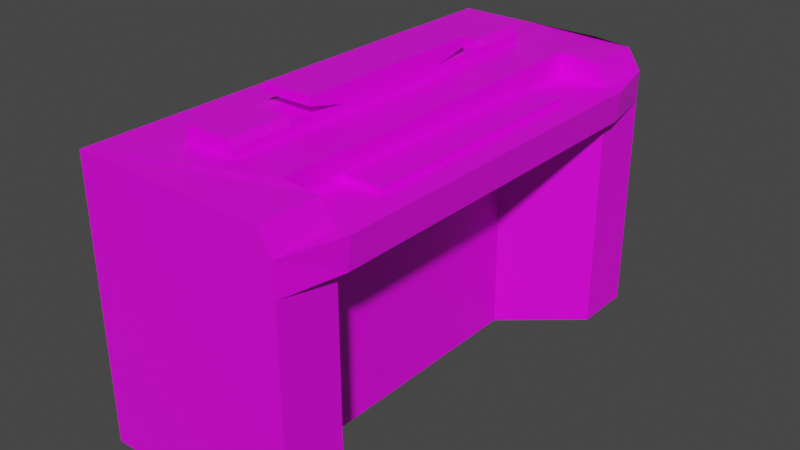 # Source: piano.blend  (saved by Blender 2.93.21; exported with 4.5.12 LTS)
import bpy
from mathutils import Matrix  # noqa: F401  (used for matrix-valued properties, if any)

bpy.ops.wm.read_factory_settings(use_empty=True)
scene = bpy.context.scene
scene.name = 'Scene'

# ---- collections
col_collection = bpy.data.collections.new('Collection'); scene.collection.children.link(col_collection)

# ---- images (referenced by path relative to the original .blend; pixels are not part of the script)
import os
ASSET_DIR = os.environ.get("B2B_ASSET_DIR", "")  # directory of the original .blend (textures are referenced by path, not embedded)
HERE = os.path.dirname(os.path.abspath(__file__))  # packed textures are extracted next to this script under _unpacked/

def load_image(name, relpath, width, height, colorspace="sRGB"):
    """Load a texture the original file referenced (path relative to the .blend, or extracted next to this script)."""
    p = next((c for c in (os.path.join(HERE, relpath), os.path.join(ASSET_DIR, relpath)) if relpath and os.path.exists(c)), "")
    if p:
        img = bpy.data.images.load(p, check_existing=True)
        img.name = name
    else:  # same state as the original file: an image datablock whose file is absent (Cycles renders it pink)
        img = bpy.data.images.new(name, width, height)
        img.source = "FILE"
        img.filepath = "//" + (relpath or name)
    img.colorspace_settings.name = colorspace
    return img
img_piano_png = load_image('piano.png', 'piano.png', 1024, 1024, 'sRGB')

# ---- materials (node trees are filled in below, after node groups)
mat_material = bpy.data.materials.new('Material')
mat_material.alpha_threshold = 0.0
mat_material.use_transparent_shadow = False
mat_material.line_color = (0.0, 0.0, 0.0, 1.0)

# ---- material node trees
mat_material.use_nodes = True; mat_material.node_tree.nodes.clear()
_N = mat_material.node_tree.nodes; _L = mat_material.node_tree.links
n0 = _N.new('ShaderNodeOutputMaterial'); n0.name = 'Material Output'; n0.location = (300, 300)
n1 = _N.new('ShaderNodeBsdfPrincipled'); n1.name = 'Principled BSDF'; n1.location = (10, 300)
n1.distribution = 'GGX'
n1.subsurface_method = 'BURLEY'
n1.inputs[2].default_value = 0.4
n1.inputs[3].default_value = 1.45
n1.inputs[27].default_value = (0.0, 0.0, 0.0, 1.0)
n1.inputs[28].default_value = 1.0
n2 = _N.new('ShaderNodeTexImage'); n2.name = 'Image Texture'; n2.location = (-611, 272)
n2.image = img_piano_png
_L.new(n1.outputs[0], n0.inputs[0])
_L.new(n2.outputs[0], n1.inputs[0])
n0.is_active_output = True

# ---- world
world_world = bpy.data.worlds.new('World'); scene.world = world_world
world_world.use_nodes = True; world_world.node_tree.nodes.clear()
_N = world_world.node_tree.nodes; _L = world_world.node_tree.links
n0 = _N.new('ShaderNodeOutputWorld'); n0.name = 'World Output'; n0.location = (300, 300)
n1 = _N.new('ShaderNodeBackground'); n1.name = 'Background'; n1.location = (10, 300)
n1.inputs[0].default_value = (0.05088, 0.05088, 0.05088, 1.0)
_L.new(n1.outputs[0], n0.inputs[0])
n0.is_active_output = True
world_world.color = (0.05088, 0.05088, 0.05088)
world_world.use_sun_shadow = False
world_world.sun_shadow_jitter_overblur = 0.0

# ---- meshes
me_cube = bpy.data.meshes.new('Cube')
me_cube.from_pydata([(0.743, 1.786, 0.8295), (0.7518, 1.786, -1.0), (0.743, -1.783, 0.8295), (0.7518, -1.783, -1.0), (-0.7518, 1.786, 1.0), (-0.7518, 1.786, -1.0), (-0.7518, -1.783, 1.0), (-0.7518, -1.783, -1.0), (0.3769, 1.786, 1.0), (-0.3759, 1.786, 1.0), (0.3759, -0.8947, 0.8267), (0.3759, 0.8895, 0.8267), (0.743, 1.338, 0.8295), (0.3769, 1.338, 1.0), (-0.3759, 1.338, 1.0), (0.3759, 1.338, 0.8267), (0.743, -1.339, 0.8295), (0.3769, -1.339, 1.0), (-0.3759, -1.339, 1.0), (0.3759, -1.339, 0.8267), (0.6445, -1.783, 0.9806), (0.6445, 1.786, 0.9806), (0.6445, 1.338, 0.9806), (0.6445, -1.339, 0.9806), (0.0004947, 1.338, 1.0), (0.0004947, -1.339, 1.0), (-0.1877, 1.786, 1.0), (-0.1877, 1.338, 1.0), (-0.3759, -0.8947, 1.059), (-0.3759, 0.8895, 1.059), (-0.3759, 1.338, 1.059), (-0.3759, -1.339, 1.059), (0.0004947, -0.8947, 1.059), (0.0004947, 0.8895, 1.059), (0.0004947, 1.338, 1.059), (0.0004947, -1.339, 1.059), (0.0004947, -0.736, 1.122), (-0.3403, -0.8947, 1.112), (-0.3403, 0.8895, 1.112), (-0.3403, 1.338, 1.112), (-0.3403, -1.339, 1.112), (-0.03506, -0.8947, 1.112), (-0.03506, 0.8895, 1.112), (-0.03506, 1.338, 1.112), (-0.03506, -1.339, 1.112), (-0.3759, -0.4508, 1.059), (0.0004947, -0.4508, 1.059), (-0.3759, 0.4413, 1.059), (0.0004947, 0.4413, 1.059), (-0.3759, -0.736, 1.185), (0.0004947, -0.736, 1.185), (-0.3759, 0.7266, 1.185), (0.0004947, 0.7266, 1.185), (-0.3759, 0.7266, 1.122), (0.0004947, 0.7266, 1.122), (-0.3759, -0.736, 1.122), (0.7441, 1.786, 0.6019), (0.7441, -1.783, 0.6019), (0.8559, 1.346, 0.8295), (0.8559, -1.345, 0.8295), (0.8294, 1.346, 0.6034), (0.8294, -1.345, 0.6034), (0.6671, -0.8947, 0.8267), (0.6671, 0.8895, 0.8267), (0.3759, -0.8947, 0.87), (0.3759, 0.8895, 0.87), (0.6671, -0.8947, 0.87), (0.6671, 0.8895, 0.87), (0.2148, -0.8906, 0.6019), (0.2225, -0.8906, -1.0), (0.2225, 0.8937, -1.0), (0.2148, 0.8937, 0.6019), (0.7441, -1.337, 0.6019), (0.7518, -1.337, -1.0), (0.7518, 1.345, -1.0), (0.7441, 1.345, 0.6019)], [], [(72, 57, 3, 73), (19, 17, 23, 16), (57, 2, 20, 6, 7, 3), (46, 36, 55, 45), (65, 64, 66, 67), (56, 0, 58, 60), (41, 37, 40, 44), (26, 9, 14, 27), (33, 29, 47, 48), (16, 23, 20, 2), (0, 21, 22, 12), (6, 20, 23, 17, 13, 22, 21, 8, 26, 27, 24, 25, 18, 14, 9, 4), (13, 15, 12, 22), (55, 36, 50, 49), (30, 39, 43, 34, 24, 27, 14), (54, 53, 51, 52), (33, 34, 43, 42), (28, 31, 40, 37), (35, 44, 40, 31, 18, 25), (55, 49, 51, 53, 47, 29, 30, 14, 18, 31, 28, 45), (29, 33, 42, 38), (30, 29, 38, 39), (35, 32, 41, 44), (10, 62, 66, 64), (43, 39, 38, 42), (59, 58, 0, 12, 15, 11, 63, 62, 10, 19, 16, 2), (52, 51, 49, 50), (46, 45, 28, 32), (24, 34, 33, 48, 54, 52, 50, 36, 46, 32, 35, 25), (13, 17, 19, 10, 11, 15), (8, 21, 0, 56, 1, 5, 4, 9, 26), (32, 28, 37, 41), (2, 57, 61, 59), (48, 47, 53, 54), (63, 11, 65, 67), (11, 10, 64, 65), (63, 67, 66, 62), (5, 7, 6, 4), (75, 71, 70, 74), (5, 1, 74, 70, 69, 73, 3, 7), (71, 68, 69, 70), (68, 72, 73, 69), (60, 61, 57, 72, 68, 71, 75, 56), (56, 75, 74, 1), (61, 60, 58, 59)])
_uv = me_cube.uv_layers.new(name='UVMap')
_uv.uv.foreach_set('vector', [0.5939, 0.7188, 0.5939, 0.75, 0.375, 0.75, 0.375, 0.7188, 0.6875, 0.7189, 0.75, 0.7189, 0.75, 0.7189, 0.6875, 0.7189, 0.5939, 0.75, 0.625, 0.8125, 0.625, 0.875, 0.625, 1.0, 0.375, 1.0, 0.375, 0.75, 0.7812, 0.6567, 0.7812, 0.6567, 0.8125, 0.6567, 0.8125, 0.6567, 0.6875, 0.5628, 0.6875, 0.6878, 0.6562, 0.6878, 0.6562, 0.5628, 0.5939, 0.5, 0.625, 0.5, 0.625, 0.5, 0.5939, 0.5, 0.7812, 0.6878, 0.8125, 0.6878, 0.8125, 0.7189, 0.7812, 0.7189, 0.7969, 0.5, 0.8125, 0.5, 0.8125, 0.5314, 0.7969, 0.5314, 0.7812, 0.5628, 0.8125, 0.5628, 0.8125, 0.5942, 0.7812, 0.5942, 0.6875, 0.7189, 0.75, 0.7189, 0.75, 0.75, 0.6875, 0.75, 0.6875, 0.5, 0.75, 0.5, 0.75, 0.5314, 0.6875, 0.5314, 0.875, 0.75, 0.75, 0.75, 0.75, 0.7189, 0.75, 0.7189, 0.75, 0.5314, 0.75, 0.5314, 0.75, 0.5, 0.75, 0.5, 0.7969, 0.5, 0.7969, 0.5314, 0.7812, 0.5314, 0.7812, 0.7189, 0.8125, 0.7189, 0.8125, 0.5314, 0.8125, 0.5, 0.875, 0.5, 0.75, 0.5314, 0.6875, 0.5314, 0.6875, 0.5314, 0.75, 0.5314, 0.8125, 0.6567, 0.7812, 0.6567, 0.7812, 0.6567, 0.8125, 0.6567, 0.8125, 0.5314, 0.8125, 0.5314, 0.7812, 0.5314, 0.7812, 0.5314, 0.7812, 0.5314, 0.7969, 0.5314, 0.8125, 0.5314, 0.7812, 0.5942, 0.8125, 0.5942, 0.8125, 0.5942, 0.7812, 0.5942, 0.7812, 0.5628, 0.7812, 0.5314, 0.7812, 0.5314, 0.7812, 0.5628, 0.8125, 0.6878, 0.8125, 0.7189, 0.8125, 0.7189, 0.8125, 0.6878, 0.7812, 0.7189, 0.7812, 0.7189, 0.8125, 0.7189, 0.8125, 0.7189, 0.8125, 0.7189, 0.7812, 0.7189, 0.8125, 0.6567, 0.8125, 0.6567, 0.8125, 0.5942, 0.8125, 0.5942, 0.8125, 0.5942, 0.8125, 0.5628, 0.8125, 0.5314, 0.8125, 0.5314, 0.8125, 0.7189, 0.8125, 0.7189, 0.8125, 0.6878, 0.8125, 0.6567, 0.8125, 0.5628, 0.7812, 0.5628, 0.7812, 0.5628, 0.8125, 0.5628, 0.8125, 0.5314, 0.8125, 0.5628, 0.8125, 0.5628, 0.8125, 0.5314, 0.7812, 0.7189, 0.7812, 0.6878, 0.7812, 0.6878, 0.7812, 0.7189, 0.6875, 0.6878, 0.6562, 0.6878, 0.6562, 0.6878, 0.6875, 0.6878, 0.7812, 0.5314, 0.8125, 0.5314, 0.8125, 0.5628, 0.7812, 0.5628, 0.625, 0.75, 0.625, 0.5, 0.625, 0.5, 0.625, 0.5314, 0.6875, 0.5314, 0.6875, 0.5628, 0.6562, 0.5628, 0.6562, 0.6878, 0.6875, 0.6878, 0.6875, 0.7189, 0.625, 0.7189, 0.625, 0.75, 0.7812, 0.5942, 0.8125, 0.5942, 0.8125, 0.6567, 0.7812, 0.6567, 0.7812, 0.6567, 0.8125, 0.6567, 0.8125, 0.6878, 0.7812, 0.6878, 0.7812, 0.5314, 0.7812, 0.5314, 0.7812, 0.5628, 0.7812, 0.5942, 0.7812, 0.5942, 0.7812, 0.5942, 0.7812, 0.6567, 0.7812, 0.6567, 0.7812, 0.6567, 0.7812, 0.6878, 0.7812, 0.7189, 0.7812, 0.7189, 0.75, 0.5314, 0.75, 0.7189, 0.6875, 0.7189, 0.6875, 0.6878, 0.6875, 0.5628, 0.6875, 0.5314, 0.625, 0.375, 0.625, 0.375, 0.625, 0.5, 0.5939, 0.5, 0.375, 0.5, 0.375, 0.25, 0.625, 0.25, 0.625, 0.3125, 0.625, 0.3281, 0.7812, 0.6878, 0.8125, 0.6878, 0.8125, 0.6878, 0.7812, 0.6878, 0.625, 0.75, 0.5939, 0.75, 0.5939, 0.75, 0.625, 0.75, 0.7812, 0.5942, 0.8125, 0.5942, 0.8125, 0.5942, 0.7812, 0.5942, 0.6562, 0.5628, 0.6875, 0.5628, 0.6875, 0.5628, 0.6562, 0.5628, 0.6875, 0.5628, 0.6875, 0.6878, 0.6875, 0.6878, 0.6875, 0.5628, 0.6562, 0.5628, 0.6562, 0.5628, 0.6562, 0.6878, 0.6562, 0.6878, 0.375, 0.25, 0.375, 0.0, 0.625, 0.0, 0.625, 0.25, 0.5939, 0.5309, 0.5939, 0.5625, 0.375, 0.5625, 0.375, 0.5309, 0.125, 0.5, 0.375, 0.5, 0.375, 0.5309, 0.375, 0.5625, 0.375, 0.6875, 0.375, 0.7188, 0.375, 0.75, 0.125, 0.75, 0.5939, 0.5625, 0.5939, 0.6875, 0.375, 0.6875, 0.375, 0.5625, 0.5939, 0.6875, 0.5939, 0.7188, 0.375, 0.7188, 0.375, 0.6875, 0.5939, 0.5, 0.5939, 0.75, 0.5939, 0.75, 0.5939, 0.7188, 0.5939, 0.6875, 0.5939, 0.5625, 0.5939, 0.5309, 0.5939, 0.5, 0.5939, 0.5, 0.5939, 0.5309, 0.375, 0.5309, 0.375, 0.5, 0.5939, 0.75, 0.5939, 0.5, 0.625, 0.5, 0.625, 0.75])
me_cube.materials.append(mat_material)
me_cube.use_remesh_preserve_volume = False
me_cube.use_remesh_preserve_attributes = False
me_cube.use_mirror_vertex_groups = False
me_cube.update()

# ---- objects
ob_piano = bpy.data.objects.new('piano', me_cube)

# ---- transforms, parenting, visibility, modifiers, constraints
ob_piano.location = (0.0, 0.0, 0.0)
ob_piano.lock_rotations_4d = False
ob_piano.empty_display_type = 'ARROWS'
ob_piano.lineart.crease_threshold = 0.0

# ---- collection membership
col_collection.objects.link(ob_piano)

# ---- scene / render settings (as saved in the file)
scene.frame_start = 1; scene.frame_end = 250; scene.frame_set(1)
scene.render.engine = 'BLENDER_EEVEE_NEXT'
scene.cycles.use_denoising = False
scene.cycles.samples = 128
scene.cycles.sampling_pattern = 'TABULATED_SOBOL'
scene.cycles.use_adaptive_sampling = False
scene.cycles.use_light_tree = False
scene.view_settings.view_transform = 'Filmic'
bpy.context.view_layer.update()

# ---- added for rendering (the .blend has no active camera and no usable light): camera, sun
cam_auto = bpy.data.cameras.new('AutoCamera')
cam_auto.lens = 50.0
cam_auto.sensor_width = 36.0
cam_auto.clip_end = 1000.0
ob_auto_camera = bpy.data.objects.new('AutoCamera', cam_auto)
scene.collection.objects.link(ob_auto_camera)
ob_auto_camera.location = (4.19914, -4.97496, 3.40995)
ob_auto_camera.rotation_euler = (1.09748, -7.21219e-08, 0.694738)
scene.camera = ob_auto_camera
light_auto_sun = bpy.data.lights.new('AutoSun', 'SUN')
light_auto_sun.energy = 3.0
light_auto_sun.angle = 0.0523599
ob_auto_sun = bpy.data.objects.new('AutoSun', light_auto_sun)
scene.collection.objects.link(ob_auto_sun)
ob_auto_sun.rotation_euler = (0.872665, 0.174533, 0.523599)
bpy.context.view_layer.update()
